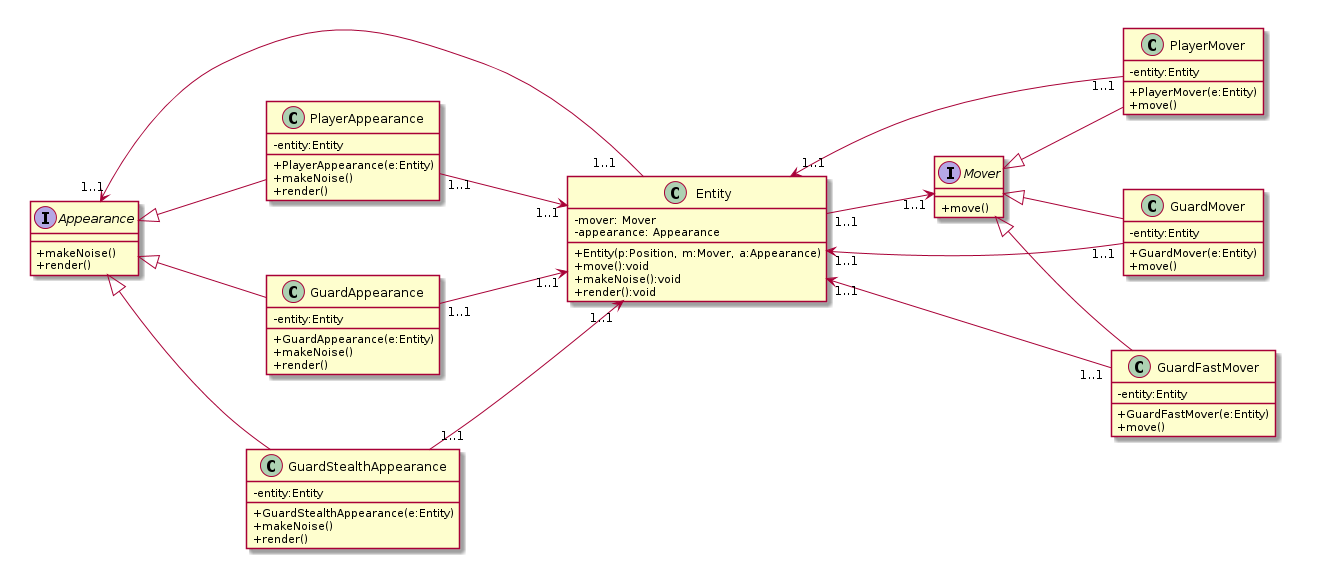

The diagram above was rendered by PlantUML. Its source (embedded in the PNG):
@startuml
left to right direction
skinparam classAttributeIconSize 0

class Entity {
    + Entity(p:Position, m:Mover, a:Appearance)
    + move():void
    + makeNoise():void
    + render():void
    
    - mover: Mover
    - appearance: Appearance
}

interface Mover {
    + move()
}

interface Appearance {
    + makeNoise()
    + render()
}

Entity "1..1" --> "1..1" Appearance
Entity "1..1" --> "1..1" Mover

class PlayerMover {
    + PlayerMover(e:Entity)
    + move()
    - entity:Entity
}
PlayerMover -up-|> Mover
PlayerMover "1..1" --> "1..1" Entity

class GuardMover {
    + GuardMover(e:Entity)
    + move()
    - entity:Entity
}
GuardMover -up-|> Mover
GuardMover "1..1" --> "1..1" Entity

class GuardFastMover {
    + GuardFastMover(e:Entity)
    + move()
    - entity:Entity
}
GuardFastMover -up-|> Mover
GuardFastMover "1..1" --> "1..1" Entity

class PlayerAppearance {
    + PlayerAppearance(e:Entity)
    + makeNoise()
    + render()
    - entity:Entity
}
PlayerAppearance -up-|> Appearance
PlayerAppearance "1..1" --> "1..1" Entity

class GuardAppearance {
    + GuardAppearance(e:Entity)
    + makeNoise()
    + render()
    - entity:Entity
}
GuardAppearance -up-|> Appearance
GuardAppearance "1..1" --> "1..1" Entity

class GuardStealthAppearance {
    + GuardStealthAppearance(e:Entity)
    + makeNoise()
    + render()
    - entity:Entity
}
GuardStealthAppearance -up-|> Appearance
GuardStealthAppearance "1..1" --> "1..1" Entity


@enduml